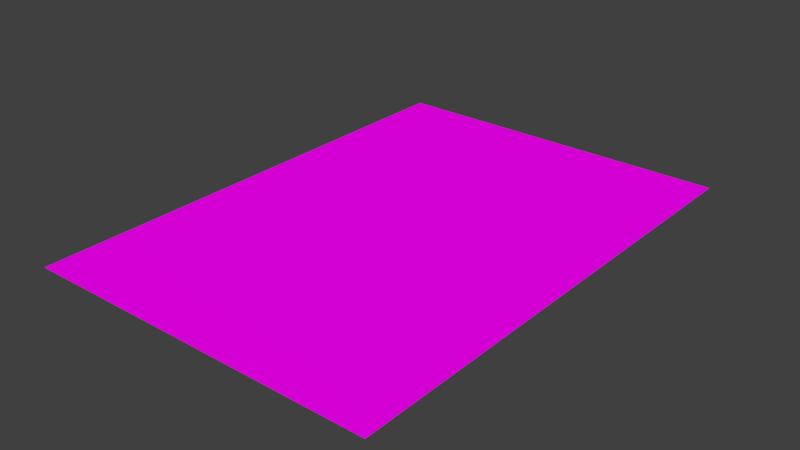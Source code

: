 # Source: Page1.blend  (saved by Blender 2.79.0; exported with 4.5.12 LTS)
import bpy
from mathutils import Matrix  # noqa: F401  (used for matrix-valued properties, if any)

bpy.ops.wm.read_factory_settings(use_empty=True)
scene = bpy.context.scene
scene.name = 'Scene'

# ---- collections
col_collection_1 = bpy.data.collections.new('Collection 1'); scene.collection.children.link(col_collection_1)

# ---- images (referenced by path relative to the original .blend; pixels are not part of the script)
import os
ASSET_DIR = os.environ.get("B2B_ASSET_DIR", "")  # directory of the original .blend (textures are referenced by path, not embedded)
HERE = os.path.dirname(os.path.abspath(__file__))  # packed textures are extracted next to this script under _unpacked/

def load_image(name, relpath, width, height, colorspace="sRGB"):
    """Load a texture the original file referenced (path relative to the .blend, or extracted next to this script)."""
    p = next((c for c in (os.path.join(HERE, relpath), os.path.join(ASSET_DIR, relpath)) if relpath and os.path.exists(c)), "")
    if p:
        img = bpy.data.images.load(p, check_existing=True)
        img.name = name
    else:  # same state as the original file: an image datablock whose file is absent (Cycles renders it pink)
        img = bpy.data.images.new(name, width, height)
        img.source = "FILE"
        img.filepath = "//" + (relpath or name)
    img.colorspace_settings.name = colorspace
    return img
img_page1_png = load_image('Page1.png', 'Page1.png', 1024, 1024, 'sRGB')

# ---- materials (node trees are filled in below, after node groups)
mat_material = bpy.data.materials.new('Material')
mat_material.alpha_threshold = 0.0
mat_material.roughness = 0.5

# ---- material node trees
mat_material.use_nodes = True; mat_material.node_tree.nodes.clear()
_N = mat_material.node_tree.nodes; _L = mat_material.node_tree.links
n0 = _N.new('ShaderNodeOutputMaterial'); n0.name = 'Material Output'; n0.location = (300, 300)
n1 = _N.new('ShaderNodeBsdfDiffuse'); n1.name = 'Diffuse BSDF'; n1.location = (76, 312)
n2 = _N.new('ShaderNodeTexImage'); n2.name = 'Image Texture'; n2.location = (-185, 322)
n2.width = 140
n2.image = img_page1_png
_L.new(n1.outputs[0], n0.inputs[0])
_L.new(n2.outputs[0], n1.inputs[0])
n0.is_active_output = True

# ---- world
world_world = bpy.data.worlds.new('World'); scene.world = world_world
world_world.color = (0.05088, 0.05088, 0.05088)
world_world.use_sun_shadow = False
world_world.sun_shadow_jitter_overblur = 0.0
world_world.cycles.sampling_method = 'MANUAL'

# ---- meshes
me_plane_002 = bpy.data.meshes.new('Plane.002')
me_plane_002.from_pydata([(-2.421, -7.365, 0.0), (-0.4207, -7.365, 0.0), (-2.421, -5.365, 0.0), (-0.4207, -5.365, 0.0), (-1.421, -6.365, 0.0), (-4.421, -5.365, 0.0), (0.5793, -6.365, 0.0), (-4.421, -7.365, 0.0), (4.579, -6.365, 0.0), (-3.421, -6.365, 0.0), (2.579, -6.365, 0.0), (3.579, -5.365, 0.0), (1.579, -5.365, 0.0), (3.579, -7.365, 0.0), (1.579, -7.365, 0.0), (5.579, -5.347, 0.0), (5.579, -7.365, 0.0), (-2.421, -3.365, 0.0), (-0.4207, -3.365, 0.0), (-1.421, -4.365, 0.0), (-4.421, -3.365, 0.0), (0.5793, -4.365, 0.0), (4.579, -4.365, 0.0), (-3.421, -4.365, 0.0), (2.579, -4.365, 0.0), (3.579, -3.365, 0.0), (1.579, -3.365, 0.0), (5.579, -3.365, 0.0), (-0.4207, 0.6347, 0.0), (-4.421, 0.6347, 0.0), (-2.421, -1.365, 0.0), (-0.4207, -1.365, 0.0), (-1.421, -2.365, 0.0), (-4.421, -1.365, 0.0), (0.5793, -2.365, 0.0), (-2.421, 0.6347, 0.0), (4.579, -2.365, 0.0), (-3.421, -2.365, 0.0), (2.579, -2.365, 0.0), (3.579, -1.365, 0.0), (1.579, -1.365, 0.0), (1.579, 0.6347, 0.0), (3.579, 0.6347, 0.0), (5.579, -1.347, 0.0), (5.579, 0.6347, 0.0), (1.579, 4.635, 0.0), (3.579, 4.635, 0.0), (-1.421, -0.3653, 0.0), (5.579, 4.644, 0.0), (0.5793, -0.3653, 0.0), (4.579, -0.3653, 0.0), (-3.421, -0.3653, 0.0), (2.579, -0.3653, 0.0), (-0.4207, 4.635, 0.0), (-4.421, 4.635, 0.0), (-2.421, 4.635, 0.0), (-2.421, 2.635, 0.0), (-0.4207, 2.635, 0.0), (-1.421, 1.635, 0.0), (-4.421, 2.635, 0.0), (0.5793, 1.635, 0.0), (4.579, 1.635, 0.0), (-3.421, 1.635, 0.0), (2.579, 1.635, 0.0), (3.579, 2.635, 0.0), (1.579, 2.635, 0.0), (5.579, 2.653, 0.0), (-1.421, 3.635, 0.0), (0.5793, 3.635, 0.0), (4.579, 3.635, 0.0), (-3.421, 3.635, 0.0), (2.579, 3.635, 0.0), (-2.421, 6.635, 0.0), (-0.4207, 6.635, 0.0), (-1.421, 5.635, 0.0), (-4.421, 6.635, 0.0), (0.5793, 5.635, 0.0), (4.579, 5.635, 0.0), (-3.421, 5.635, 0.0), (2.579, 5.635, 0.0), (3.579, 6.635, 0.0), (1.579, 6.635, 0.0), (5.579, 6.635, 0.0)], [], [(9, 7, 0), (4, 2, 0), (4, 0, 1), (4, 1, 3), (4, 3, 2), (9, 5, 7), (9, 0, 2), (9, 2, 5), (10, 11, 12), (6, 14, 12), (6, 3, 1), (10, 13, 11), (10, 14, 13), (6, 1, 14), (6, 12, 3), (10, 12, 14), (8, 15, 11), (8, 16, 15), (8, 13, 16), (8, 11, 13), (23, 5, 2), (19, 17, 2), (19, 2, 3), (19, 3, 18), (19, 18, 17), (23, 20, 5), (23, 2, 17), (23, 17, 20), (24, 25, 26), (21, 12, 26), (21, 18, 3), (24, 11, 25), (24, 12, 11), (21, 3, 12), (21, 26, 18), (24, 26, 12), (22, 27, 25), (22, 15, 27), (22, 11, 15), (22, 25, 11), (37, 20, 17), (32, 30, 17), (32, 17, 18), (32, 18, 31), (32, 31, 30), (37, 33, 20), (37, 17, 30), (37, 30, 33), (38, 39, 40), (34, 26, 40), (34, 31, 18), (38, 25, 39), (38, 26, 25), (34, 18, 26), (34, 40, 31), (38, 40, 26), (36, 43, 39), (36, 27, 43), (36, 25, 27), (36, 39, 25), (51, 33, 30), (47, 35, 30), (47, 30, 31), (47, 31, 28), (47, 28, 35), (51, 29, 33), (51, 30, 35), (51, 35, 29), (52, 42, 41), (49, 40, 41), (49, 28, 31), (52, 39, 42), (52, 40, 39), (49, 31, 40), (49, 41, 28), (52, 41, 40), (50, 44, 42), (50, 43, 44), (50, 39, 43), (50, 42, 39), (62, 29, 35), (58, 56, 35), (58, 35, 28), (58, 28, 57), (58, 57, 56), (62, 59, 29), (62, 35, 56), (62, 56, 59), (63, 64, 65), (60, 41, 65), (60, 57, 28), (63, 42, 64), (63, 41, 42), (60, 28, 41), (60, 65, 57), (63, 65, 41), (61, 66, 64), (61, 44, 66), (61, 42, 44), (61, 64, 42), (70, 59, 56), (67, 55, 56), (67, 56, 57), (67, 57, 53), (67, 53, 55), (70, 54, 59), (70, 56, 55), (70, 55, 54), (71, 46, 45), (68, 65, 45), (68, 53, 57), (71, 64, 46), (71, 65, 64), (68, 57, 65), (68, 45, 53), (71, 45, 65), (69, 48, 46), (69, 66, 48), (69, 64, 66), (69, 46, 64), (78, 54, 55), (74, 72, 55), (74, 55, 53), (74, 53, 73), (74, 73, 72), (78, 75, 54), (78, 55, 72), (78, 72, 75), (79, 80, 81), (76, 45, 81), (76, 73, 53), (79, 46, 80), (79, 45, 46), (76, 53, 45), (76, 81, 73), (79, 81, 45), (77, 82, 80), (77, 48, 82), (77, 46, 48), (77, 80, 46)])
_uv = me_plane_002.uv_layers.new(name='UVMap')
_uv.uv.foreach_set('vector', [0.9079, 0.9233, 1.009, 0.9947, 0.8069, 0.9947, 0.7059, 0.9233, 0.8069, 0.8518, 0.8069, 0.9947, 0.7059, 0.9233, 0.8069, 0.9947, 0.6049, 0.9947, 0.7059, 0.9233, 0.6049, 0.9947, 0.6049, 0.8518, 0.7059, 0.9233, 0.6049, 0.8518, 0.8069, 0.8518, 0.9079, 0.9233, 1.009, 0.8518, 1.009, 0.9947, 0.9079, 0.9233, 0.8069, 0.9947, 0.8069, 0.8518, 0.9079, 0.9233, 0.8069, 0.8518, 1.009, 0.8518, 0.3019, 0.9233, 0.2009, 0.8518, 0.4029, 0.8518, 0.5039, 0.9233, 0.4029, 0.9947, 0.4029, 0.8518, 0.5039, 0.9233, 0.6049, 0.8518, 0.6049, 0.9947, 0.3019, 0.9233, 0.2009, 0.9947, 0.2009, 0.8518, 0.3019, 0.9233, 0.4029, 0.9947, 0.2009, 0.9947, 0.5039, 0.9233, 0.6049, 0.9947, 0.4029, 0.9947, 0.5039, 0.9233, 0.4029, 0.8518, 0.6049, 0.8518, 0.3019, 0.9233, 0.4029, 0.8518, 0.4029, 0.9947, 0.09988, 0.9233, -0.001123, 0.8506, 0.2009, 0.8518, 0.09988, 0.9233, -0.001123, 0.9947, -0.001123, 0.8506, 0.09988, 0.9233, 0.2009, 0.9947, -0.001123, 0.9947, 0.09988, 0.9233, 0.2009, 0.8518, 0.2009, 0.9947, 0.9079, 0.7804, 1.009, 0.8518, 0.8069, 0.8518, 0.7059, 0.7804, 0.8069, 0.709, 0.8069, 0.8518, 0.7059, 0.7804, 0.8069, 0.8518, 0.6049, 0.8518, 0.7059, 0.7804, 0.6049, 0.8518, 0.6049, 0.709, 0.7059, 0.7804, 0.6049, 0.709, 0.8069, 0.709, 0.9079, 0.7804, 1.009, 0.709, 1.009, 0.8518, 0.9079, 0.7804, 0.8069, 0.8518, 0.8069, 0.709, 0.9079, 0.7804, 0.8069, 0.709, 1.009, 0.709, 0.3019, 0.7804, 0.2009, 0.709, 0.4029, 0.709, 0.5039, 0.7804, 0.4029, 0.8518, 0.4029, 0.709, 0.5039, 0.7804, 0.6049, 0.709, 0.6049, 0.8518, 0.3019, 0.7804, 0.2009, 0.8518, 0.2009, 0.709, 0.3019, 0.7804, 0.4029, 0.8518, 0.2009, 0.8518, 0.5039, 0.7804, 0.6049, 0.8518, 0.4029, 0.8518, 0.5039, 0.7804, 0.4029, 0.709, 0.6049, 0.709, 0.3019, 0.7804, 0.4029, 0.709, 0.4029, 0.8518, 0.09988, 0.7804, -0.001123, 0.709, 0.2009, 0.709, 0.09988, 0.7804, -0.001123, 0.8506, -0.001123, 0.709, 0.09988, 0.7804, 0.2009, 0.8518, -0.001123, 0.8506, 0.09988, 0.7804, 0.2009, 0.709, 0.2009, 0.8518, 0.9079, 0.6376, 1.009, 0.709, 0.8069, 0.709, 0.7059, 0.6376, 0.8069, 0.5662, 0.8069, 0.709, 0.7059, 0.6376, 0.8069, 0.709, 0.6049, 0.709, 0.7059, 0.6376, 0.6049, 0.709, 0.6049, 0.5662, 0.7059, 0.6376, 0.6049, 0.5662, 0.8069, 0.5662, 0.9079, 0.6376, 1.009, 0.5662, 1.009, 0.709, 0.9079, 0.6376, 0.8069, 0.709, 0.8069, 0.5662, 0.9079, 0.6376, 0.8069, 0.5662, 1.009, 0.5662, 0.3019, 0.6376, 0.2009, 0.5662, 0.4029, 0.5662, 0.5039, 0.6376, 0.4029, 0.709, 0.4029, 0.5662, 0.5039, 0.6376, 0.6049, 0.5662, 0.6049, 0.709, 0.3019, 0.6376, 0.2009, 0.709, 0.2009, 0.5662, 0.3019, 0.6376, 0.4029, 0.709, 0.2009, 0.709, 0.5039, 0.6376, 0.6049, 0.709, 0.4029, 0.709, 0.5039, 0.6376, 0.4029, 0.5662, 0.6049, 0.5662, 0.3019, 0.6376, 0.4029, 0.5662, 0.4029, 0.709, 0.09988, 0.6376, -0.001123, 0.5649, 0.2009, 0.5662, 0.09988, 0.6376, -0.001123, 0.709, -0.001123, 0.5649, 0.09988, 0.6376, 0.2009, 0.709, -0.001123, 0.709, 0.09988, 0.6376, 0.2009, 0.5662, 0.2009, 0.709, 0.9079, 0.4948, 1.009, 0.5662, 0.8069, 0.5662, 0.7059, 0.4948, 0.8069, 0.4233, 0.8069, 0.5662, 0.7059, 0.4948, 0.8069, 0.5662, 0.6049, 0.5662, 0.7059, 0.4948, 0.6049, 0.5662, 0.6049, 0.4233, 0.7059, 0.4948, 0.6049, 0.4233, 0.8069, 0.4233, 0.9079, 0.4948, 1.009, 0.4233, 1.009, 0.5662, 0.9079, 0.4948, 0.8069, 0.5662, 0.8069, 0.4233, 0.9079, 0.4948, 0.8069, 0.4233, 1.009, 0.4233, 0.3019, 0.4948, 0.2009, 0.4233, 0.4029, 0.4233, 0.5039, 0.4948, 0.4029, 0.5662, 0.4029, 0.4233, 0.5039, 0.4948, 0.6049, 0.4233, 0.6049, 0.5662, 0.3019, 0.4948, 0.2009, 0.5662, 0.2009, 0.4233, 0.3019, 0.4948, 0.4029, 0.5662, 0.2009, 0.5662, 0.5039, 0.4948, 0.6049, 0.5662, 0.4029, 0.5662, 0.5039, 0.4948, 0.4029, 0.4233, 0.6049, 0.4233, 0.3019, 0.4948, 0.4029, 0.4233, 0.4029, 0.5662, 0.09988, 0.4948, -0.001124, 0.4233, 0.2009, 0.4233, 0.09988, 0.4948, -0.001123, 0.5649, -0.001124, 0.4233, 0.09988, 0.4948, 0.2009, 0.5662, -0.001123, 0.5649, 0.09988, 0.4948, 0.2009, 0.4233, 0.2009, 0.5662, 0.9079, 0.3519, 1.009, 0.4233, 0.8069, 0.4233, 0.7059, 0.3519, 0.8069, 0.2805, 0.8069, 0.4233, 0.7059, 0.3519, 0.8069, 0.4233, 0.6049, 0.4233, 0.7059, 0.3519, 0.6049, 0.4233, 0.6049, 0.2805, 0.7059, 0.3519, 0.6049, 0.2805, 0.8069, 0.2805, 0.9079, 0.3519, 1.009, 0.2805, 1.009, 0.4233, 0.9079, 0.3519, 0.8069, 0.4233, 0.8069, 0.2805, 0.9079, 0.3519, 0.8069, 0.2805, 1.009, 0.2805, 0.3019, 0.3519, 0.2009, 0.2805, 0.4029, 0.2805, 0.5039, 0.3519, 0.4029, 0.4233, 0.4029, 0.2805, 0.5039, 0.3519, 0.6049, 0.2805, 0.6049, 0.4233, 0.3019, 0.3519, 0.2009, 0.4233, 0.2009, 0.2805, 0.3019, 0.3519, 0.4029, 0.4233, 0.2009, 0.4233, 0.5039, 0.3519, 0.6049, 0.4233, 0.4029, 0.4233, 0.5039, 0.3519, 0.4029, 0.2805, 0.6049, 0.2805, 0.3019, 0.3519, 0.4029, 0.2805, 0.4029, 0.4233, 0.09988, 0.3519, -0.001123, 0.2792, 0.2009, 0.2805, 0.09988, 0.3519, -0.001124, 0.4233, -0.001123, 0.2792, 0.09988, 0.3519, 0.2009, 0.4233, -0.001124, 0.4233, 0.09988, 0.3519, 0.2009, 0.2805, 0.2009, 0.4233, 0.9079, 0.2091, 1.009, 0.2805, 0.8069, 0.2805, 0.7059, 0.2091, 0.8069, 0.1377, 0.8069, 0.2805, 0.7059, 0.2091, 0.8069, 0.2805, 0.6049, 0.2805, 0.7059, 0.2091, 0.6049, 0.2805, 0.6049, 0.1377, 0.7059, 0.2091, 0.6049, 0.1377, 0.8069, 0.1377, 0.9079, 0.2091, 1.009, 0.1377, 1.009, 0.2805, 0.9079, 0.2091, 0.8069, 0.2805, 0.8069, 0.1377, 0.9079, 0.2091, 0.8069, 0.1377, 1.009, 0.1377, 0.3019, 0.2091, 0.2009, 0.1377, 0.4029, 0.1377, 0.5039, 0.2091, 0.4029, 0.2805, 0.4029, 0.1377, 0.5039, 0.2091, 0.6049, 0.1377, 0.6049, 0.2805, 0.3019, 0.2091, 0.2009, 0.2805, 0.2009, 0.1377, 0.3019, 0.2091, 0.4029, 0.2805, 0.2009, 0.2805, 0.5039, 0.2091, 0.6049, 0.2805, 0.4029, 0.2805, 0.5039, 0.2091, 0.4029, 0.1377, 0.6049, 0.1377, 0.3019, 0.2091, 0.4029, 0.1377, 0.4029, 0.2805, 0.09988, 0.2091, -0.001124, 0.137, 0.2009, 0.1377, 0.09988, 0.2091, -0.001123, 0.2792, -0.001124, 0.137, 0.09988, 0.2091, 0.2009, 0.2805, -0.001123, 0.2792, 0.09988, 0.2091, 0.2009, 0.1377, 0.2009, 0.2805, 0.9079, 0.06625, 1.009, 0.1377, 0.8069, 0.1377, 0.7059, 0.06625, 0.8069, -0.005168, 0.8069, 0.1377, 0.7059, 0.06625, 0.8069, 0.1377, 0.6049, 0.1377, 0.7059, 0.06625, 0.6049, 0.1377, 0.6049, -0.005168, 0.7059, 0.06625, 0.6049, -0.005168, 0.8069, -0.005168, 0.9079, 0.06625, 1.009, -0.005168, 1.009, 0.1377, 0.9079, 0.06625, 0.8069, 0.1377, 0.8069, -0.005168, 0.9079, 0.06625, 0.8069, -0.005168, 1.009, -0.005168, 0.3019, 0.06625, 0.2009, -0.005168, 0.4029, -0.005168, 0.5039, 0.06625, 0.4029, 0.1377, 0.4029, -0.005168, 0.5039, 0.06625, 0.6049, -0.005168, 0.6049, 0.1377, 0.3019, 0.06625, 0.2009, 0.1377, 0.2009, -0.005168, 0.3019, 0.06625, 0.4029, 0.1377, 0.2009, 0.1377, 0.5039, 0.06625, 0.6049, 0.1377, 0.4029, 0.1377, 0.5039, 0.06625, 0.4029, -0.005168, 0.6049, -0.005168, 0.3019, 0.06625, 0.4029, -0.005168, 0.4029, 0.1377, 0.09988, 0.06625, -0.001124, -0.005168, 0.2009, -0.005168, 0.09988, 0.06625, -0.001124, 0.137, -0.001124, -0.005168, 0.09988, 0.06625, 0.2009, 0.1377, -0.001124, 0.137, 0.09988, 0.06625, 0.2009, -0.005168, 0.2009, 0.1377])
me_plane_002.materials.append(mat_material)
me_plane_002.use_remesh_preserve_volume = False
me_plane_002.use_remesh_preserve_attributes = False
me_plane_002.use_mirror_vertex_groups = False
me_plane_002.update()

# ---- objects
ob_plane = bpy.data.objects.new('Plane', me_plane_002)

# ---- transforms, parenting, visibility, modifiers, constraints
ob_plane.location = (-0.5727, 0.3757, 4.907)
ob_plane.lineart.crease_threshold = 0.0

# ---- collection membership
col_collection_1.objects.link(ob_plane)

# ---- scene / render settings (as saved in the file)
scene.frame_start = 1; scene.frame_end = 250; scene.frame_set(1)
scene.render.engine = 'CYCLES'
scene.render.resolution_percentage = 50
scene.render.dither_intensity = 0.0
scene.cycles.use_denoising = False
scene.cycles.samples = 128
scene.cycles.sampling_pattern = 'TABULATED_SOBOL'
scene.cycles.use_adaptive_sampling = False
scene.cycles.use_light_tree = False
scene.cycles.blur_glossy = 0.0
scene.cycles.sample_clamp_indirect = 0.0
scene.view_settings.view_transform = 'Standard'
bpy.context.view_layer.update()

# ---- added for rendering (the .blend has no active camera and no usable light): camera, sun
cam_auto = bpy.data.cameras.new('AutoCamera')
cam_auto.lens = 50.0
cam_auto.sensor_width = 36.0
cam_auto.clip_end = 1000.0
ob_auto_camera = bpy.data.objects.new('AutoCamera', cam_auto)
scene.collection.objects.link(ob_auto_camera)
ob_auto_camera.location = (15.9247, -19.0914, 17.6414)
ob_auto_camera.rotation_euler = (1.09748, -7.21219e-08, 0.694738)
scene.camera = ob_auto_camera
light_auto_sun = bpy.data.lights.new('AutoSun', 'SUN')
light_auto_sun.energy = 3.0
light_auto_sun.angle = 0.0523599
ob_auto_sun = bpy.data.objects.new('AutoSun', light_auto_sun)
scene.collection.objects.link(ob_auto_sun)
ob_auto_sun.rotation_euler = (0.872665, 0.174533, 0.523599)
bpy.context.view_layer.update()
